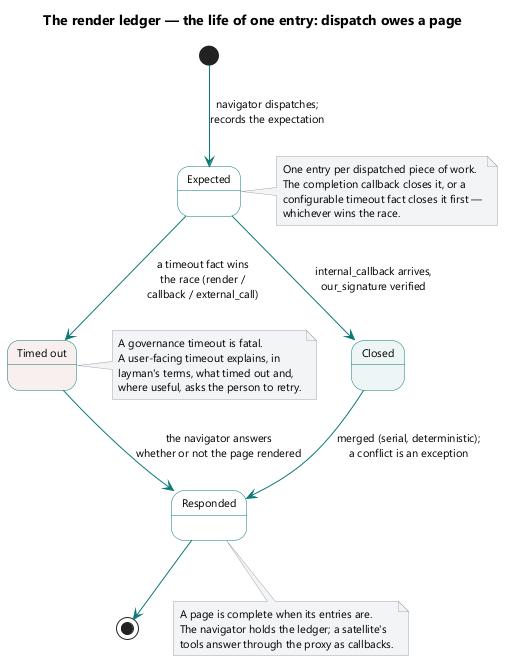

The diagram above was rendered by PlantUML. Its source (embedded in the PNG):
@startuml
title The render ledger — the life of one entry: dispatch owes a page

skinparam shadowing false
skinparam defaultFontName Segoe UI
skinparam defaultFontSize 11
skinparam ArrowColor #0b7a75
skinparam StateBorderColor #0b7a75
skinparam StateBackgroundColor #fdfdfd
skinparam NoteBackgroundColor #f3f4f6
skinparam NoteBorderColor #9ca3af

[*] --> Expected : navigator dispatches;\nrecords the expectation

state Expected #fdfdfd
state "Closed" as Closed #eef6f5
state "Timed out" as TimedOut #f9efef
state Responded #fdfdfd

Expected --> Closed : internal_callback arrives,\nour_signature verified
Expected --> TimedOut : a timeout fact wins\nthe race (render /\ncallback / external_call)

Closed --> Responded : merged (serial, deterministic);\na conflict is an exception
TimedOut --> Responded : the navigator answers\nwhether or not the page rendered

Responded --> [*]

note right of Expected
  One entry per dispatched piece of work.
  The completion callback closes it, or a
  configurable timeout fact closes it first —
  whichever wins the race.
end note

note right of TimedOut
  A governance timeout is fatal.
  A user-facing timeout explains, in
  layman's terms, what timed out and,
  where useful, asks the person to retry.
end note

note bottom of Responded
  A page is complete when its entries are.
  The navigator holds the ledger; a satellite's
  tools answer through the proxy as callbacks.
end note
@enduml